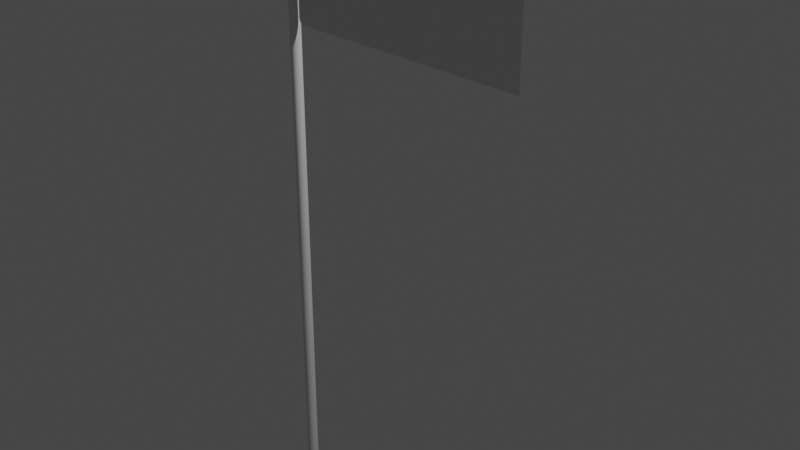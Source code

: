 # Source: 39_.blend  (saved by Blender 3.0.42; exported with 4.5.12 LTS)
import bpy
from mathutils import Matrix  # noqa: F401  (used for matrix-valued properties, if any)

bpy.ops.wm.read_factory_settings(use_empty=True)
scene = bpy.context.scene
scene.name = 'Scene'

# ---- collections
col_collection = bpy.data.collections.new('Collection'); scene.collection.children.link(col_collection)

# ---- world
world_world = bpy.data.worlds.new('World'); scene.world = world_world
world_world.use_nodes = True; world_world.node_tree.nodes.clear()
_N = world_world.node_tree.nodes; _L = world_world.node_tree.links
n0 = _N.new('ShaderNodeOutputWorld'); n0.name = 'World Output'; n0.location = (300, 300)
n1 = _N.new('ShaderNodeBackground'); n1.name = 'Background'; n1.location = (10, 300)
n1.inputs[0].default_value = (0.05088, 0.05088, 0.05088, 1.0)
_L.new(n1.outputs[0], n0.inputs[0])
n0.is_active_output = True
world_world.color = (0.05088, 0.05088, 0.05088)
world_world.use_sun_shadow = False
world_world.sun_shadow_jitter_overblur = 0.0

# ---- cameras
cam_camera = bpy.data.cameras.new('Camera')
cam_camera.clip_end = 100.0
cam_camera.ortho_scale = 7.314

# ---- lights
light_light = bpy.data.lights.new('Light', 'POINT')
light_light.transmission_factor = 0.0
light_light.energy = 1000.0
light_light.shadow_soft_size = 0.1
light_light.shadow_maximum_resolution = 0.006
light_light.use_absolute_resolution = True

# ---- meshes
me_x = bpy.data.meshes.new('平面')
me_x.from_pydata([(-1.0, -1.0, 0.0), (1.0, -1.0, 0.0), (-1.0, 1.0, 0.0), (1.0, 1.0, 0.0), (-1.0, 0.9048, 0.0), (-1.0, 0.8095, 0.0), (-1.0, 0.7143, 0.0), (-1.0, 0.619, 0.0), (-1.0, 0.5238, 0.0), (-1.0, 0.4286, 0.0), (-1.0, 0.3333, 0.0), (-1.0, 0.2381, 0.0), (-1.0, 0.1429, 0.0), (-1.0, 0.04762, 0.0), (-1.0, -0.04762, 0.0), (-1.0, -0.1429, 0.0), (-1.0, -0.2381, 0.0), (-1.0, -0.3333, 0.0), (-1.0, -0.4286, 0.0), (-1.0, -0.5238, 0.0), (-1.0, -0.619, 0.0), (-1.0, -0.7143, 0.0), (-1.0, -0.8095, 0.0), (-1.0, -0.9048, 0.0), (-0.9048, -1.0, 0.0), (-0.8095, -1.0, 0.0), (-0.7143, -1.0, 0.0), (-0.619, -1.0, 0.0), (-0.5238, -1.0, 0.0), (-0.4286, -1.0, 0.0), (-0.3333, -1.0, 0.0), (-0.2381, -1.0, 0.0), (-0.1429, -1.0, 0.0), (-0.04762, -1.0, 0.0), (0.04762, -1.0, 0.0), (0.1429, -1.0, 0.0), (0.2381, -1.0, 0.0), (0.3333, -1.0, 0.0), (0.4286, -1.0, 0.0), (0.5238, -1.0, 0.0), (0.619, -1.0, 0.0), (0.7143, -1.0, 0.0), (0.8095, -1.0, 0.0), (0.9048, -1.0, 0.0), (1.0, -0.9048, 0.0), (1.0, -0.8095, 0.0), (1.0, -0.7143, 0.0), (1.0, -0.619, 0.0), (1.0, -0.5238, 0.0), (1.0, -0.4286, 0.0), (1.0, -0.3333, 0.0), (1.0, -0.2381, 0.0), (1.0, -0.1429, 0.0), (1.0, -0.04762, 0.0), (1.0, 0.04762, 0.0), (1.0, 0.1429, 0.0), (1.0, 0.2381, 0.0), (1.0, 0.3333, 0.0), (1.0, 0.4286, 0.0), (1.0, 0.5238, 0.0), (1.0, 0.619, 0.0), (1.0, 0.7143, 0.0), (1.0, 0.8095, 0.0), (1.0, 0.9048, 0.0), (0.9048, 1.0, 0.0), (0.8095, 1.0, 0.0), (0.7143, 1.0, 0.0), (0.619, 1.0, 0.0), (0.5238, 1.0, 0.0), (0.4286, 1.0, 0.0), (0.3333, 1.0, 0.0), (0.2381, 1.0, 0.0), (0.1429, 1.0, 0.0), (0.04762, 1.0, 0.0), (-0.04762, 1.0, 0.0), (-0.1429, 1.0, 0.0), (-0.2381, 1.0, 0.0), (-0.3333, 1.0, 0.0), (-0.4286, 1.0, 0.0), (-0.5238, 1.0, 0.0), (-0.619, 1.0, 0.0), (-0.7143, 1.0, 0.0), (-0.8095, 1.0, 0.0), (-0.9048, 1.0, 0.0), (-0.9048, -0.9048, 0.0), (-0.9048, -0.8095, 0.0), (-0.9048, -0.7143, 0.0), (-0.9048, -0.619, 0.0), (-0.9048, -0.5238, 0.0), (-0.9048, -0.4286, 0.0), (-0.9048, -0.3333, 0.0), (-0.9048, -0.2381, 0.0), (-0.9048, -0.1429, 0.0), (-0.9048, -0.04762, 0.0), (-0.9048, 0.04762, 0.0), (-0.9048, 0.1429, 0.0), (-0.9048, 0.2381, 0.0), (-0.9048, 0.3333, 0.0), (-0.9048, 0.4286, 0.0), (-0.9048, 0.5238, 0.0), (-0.9048, 0.619, 0.0), (-0.9048, 0.7143, 0.0), (-0.9048, 0.8095, 0.0), (-0.9048, 0.9048, 0.0), (-0.8095, -0.9048, 0.0), (-0.8095, -0.8095, 0.0), (-0.8095, -0.7143, 0.0), (-0.8095, -0.619, 0.0), (-0.8095, -0.5238, 0.0), (-0.8095, -0.4286, 0.0), (-0.8095, -0.3333, 0.0), (-0.8095, -0.2381, 0.0), (-0.8095, -0.1429, 0.0), (-0.8095, -0.04762, 0.0), (-0.8095, 0.04762, 0.0), (-0.8095, 0.1429, 0.0), (-0.8095, 0.2381, 0.0), (-0.8095, 0.3333, 0.0), (-0.8095, 0.4286, 0.0), (-0.8095, 0.5238, 0.0), (-0.8095, 0.619, 0.0), (-0.8095, 0.7143, 0.0), (-0.8095, 0.8095, 0.0), (-0.8095, 0.9048, 0.0), (-0.7143, -0.9048, 0.0), (-0.7143, -0.8095, 0.0), (-0.7143, -0.7143, 0.0), (-0.7143, -0.619, 0.0), (-0.7143, -0.5238, 0.0), (-0.7143, -0.4286, 0.0), (-0.7143, -0.3333, 0.0), (-0.7143, -0.2381, 0.0), (-0.7143, -0.1429, 0.0), (-0.7143, -0.04762, 0.0), (-0.7143, 0.04762, 0.0), (-0.7143, 0.1429, 0.0), (-0.7143, 0.2381, 0.0), (-0.7143, 0.3333, 0.0), (-0.7143, 0.4286, 0.0), (-0.7143, 0.5238, 0.0), (-0.7143, 0.619, 0.0), (-0.7143, 0.7143, 0.0), (-0.7143, 0.8095, 0.0), (-0.7143, 0.9048, 0.0), (-0.619, -0.9048, 0.0), (-0.619, -0.8095, 0.0), (-0.619, -0.7143, 0.0), (-0.619, -0.619, 0.0), (-0.619, -0.5238, 0.0), (-0.619, -0.4286, 0.0), (-0.619, -0.3333, 0.0), (-0.619, -0.2381, 0.0), (-0.619, -0.1429, 0.0), (-0.619, -0.04762, 0.0), (-0.619, 0.04762, 0.0), (-0.619, 0.1429, 0.0), (-0.619, 0.2381, 0.0), (-0.619, 0.3333, 0.0), (-0.619, 0.4286, 0.0), (-0.619, 0.5238, 0.0), (-0.619, 0.619, 0.0), (-0.619, 0.7143, 0.0), (-0.619, 0.8095, 0.0), (-0.619, 0.9048, 0.0), (-0.5238, -0.9048, 0.0), (-0.5238, -0.8095, 0.0), (-0.5238, -0.7143, 0.0), (-0.5238, -0.619, 0.0), (-0.5238, -0.5238, 0.0), (-0.5238, -0.4286, 0.0), (-0.5238, -0.3333, 0.0), (-0.5238, -0.2381, 0.0), (-0.5238, -0.1429, 0.0), (-0.5238, -0.04762, 0.0), (-0.5238, 0.04762, 0.0), (-0.5238, 0.1429, 0.0), (-0.5238, 0.2381, 0.0), (-0.5238, 0.3333, 0.0), (-0.5238, 0.4286, 0.0), (-0.5238, 0.5238, 0.0), (-0.5238, 0.619, 0.0), (-0.5238, 0.7143, 0.0), (-0.5238, 0.8095, 0.0), (-0.5238, 0.9048, 0.0), (-0.4286, -0.9048, 0.0), (-0.4286, -0.8095, 0.0), (-0.4286, -0.7143, 0.0), (-0.4286, -0.619, 0.0), (-0.4286, -0.5238, 0.0), (-0.4286, -0.4286, 0.0), (-0.4286, -0.3333, 0.0), (-0.4286, -0.2381, 0.0), (-0.4286, -0.1429, 0.0), (-0.4286, -0.04762, 0.0), (-0.4286, 0.04762, 0.0), (-0.4286, 0.1429, 0.0), (-0.4286, 0.2381, 0.0), (-0.4286, 0.3333, 0.0), (-0.4286, 0.4286, 0.0), (-0.4286, 0.5238, 0.0), (-0.4286, 0.619, 0.0), (-0.4286, 0.7143, 0.0), (-0.4286, 0.8095, 0.0), (-0.4286, 0.9048, 0.0), (-0.3333, -0.9048, 0.0), (-0.3333, -0.8095, 0.0), (-0.3333, -0.7143, 0.0), (-0.3333, -0.619, 0.0), (-0.3333, -0.5238, 0.0), (-0.3333, -0.4286, 0.0), (-0.3333, -0.3333, 0.0), (-0.3333, -0.2381, 0.0), (-0.3333, -0.1429, 0.0), (-0.3333, -0.04762, 0.0), (-0.3333, 0.04762, 0.0), (-0.3333, 0.1429, 0.0), (-0.3333, 0.2381, 0.0), (-0.3333, 0.3333, 0.0), (-0.3333, 0.4286, 0.0), (-0.3333, 0.5238, 0.0), (-0.3333, 0.619, 0.0), (-0.3333, 0.7143, 0.0), (-0.3333, 0.8095, 0.0), (-0.3333, 0.9048, 0.0), (-0.2381, -0.9048, 0.0), (-0.2381, -0.8095, 0.0), (-0.2381, -0.7143, 0.0), (-0.2381, -0.619, 0.0), (-0.2381, -0.5238, 0.0), (-0.2381, -0.4286, 0.0), (-0.2381, -0.3333, 0.0), (-0.2381, -0.2381, 0.0), (-0.2381, -0.1429, 0.0), (-0.2381, -0.04762, 0.0), (-0.2381, 0.04762, 0.0), (-0.2381, 0.1429, 0.0), (-0.2381, 0.2381, 0.0), (-0.2381, 0.3333, 0.0), (-0.2381, 0.4286, 0.0), (-0.2381, 0.5238, 0.0), (-0.2381, 0.619, 0.0), (-0.2381, 0.7143, 0.0), (-0.2381, 0.8095, 0.0), (-0.2381, 0.9048, 0.0), (-0.1429, -0.9048, 0.0), (-0.1429, -0.8095, 0.0), (-0.1429, -0.7143, 0.0), (-0.1429, -0.619, 0.0), (-0.1429, -0.5238, 0.0), (-0.1429, -0.4286, 0.0), (-0.1429, -0.3333, 0.0), (-0.1429, -0.2381, 0.0), (-0.1429, -0.1429, 0.0), (-0.1429, -0.04762, 0.0), (-0.1429, 0.04762, 0.0), (-0.1429, 0.1429, 0.0), (-0.1429, 0.2381, 0.0), (-0.1429, 0.3333, 0.0), (-0.1429, 0.4286, 0.0), (-0.1429, 0.5238, 0.0), (-0.1429, 0.619, 0.0), (-0.1429, 0.7143, 0.0), (-0.1429, 0.8095, 0.0), (-0.1429, 0.9048, 0.0), (-0.04762, -0.9048, 0.0), (-0.04762, -0.8095, 0.0), (-0.04762, -0.7143, 0.0), (-0.04762, -0.619, 0.0), (-0.04762, -0.5238, 0.0), (-0.04762, -0.4286, 0.0), (-0.04762, -0.3333, 0.0), (-0.04762, -0.2381, 0.0), (-0.04762, -0.1429, 0.0), (-0.04762, -0.04762, 0.0), (-0.04762, 0.04762, 0.0), (-0.04762, 0.1429, 0.0), (-0.04762, 0.2381, 0.0), (-0.04762, 0.3333, 0.0), (-0.04762, 0.4286, 0.0), (-0.04762, 0.5238, 0.0), (-0.04762, 0.619, 0.0), (-0.04762, 0.7143, 0.0), (-0.04762, 0.8095, 0.0), (-0.04762, 0.9048, 0.0), (0.04762, -0.9048, 0.0), (0.04762, -0.8095, 0.0), (0.04762, -0.7143, 0.0), (0.04762, -0.619, 0.0), (0.04762, -0.5238, 0.0), (0.04762, -0.4286, 0.0), (0.04762, -0.3333, 0.0), (0.04762, -0.2381, 0.0), (0.04762, -0.1429, 0.0), (0.04762, -0.04762, 0.0), (0.04762, 0.04762, 0.0), (0.04762, 0.1429, 0.0), (0.04762, 0.2381, 0.0), (0.04762, 0.3333, 0.0), (0.04762, 0.4286, 0.0), (0.04762, 0.5238, 0.0), (0.04762, 0.619, 0.0), (0.04762, 0.7143, 0.0), (0.04762, 0.8095, 0.0), (0.04762, 0.9048, 0.0), (0.1429, -0.9048, 0.0), (0.1429, -0.8095, 0.0), (0.1429, -0.7143, 0.0), (0.1429, -0.619, 0.0), (0.1429, -0.5238, 0.0), (0.1429, -0.4286, 0.0), (0.1429, -0.3333, 0.0), (0.1429, -0.2381, 0.0), (0.1429, -0.1429, 0.0), (0.1429, -0.04762, 0.0), (0.1429, 0.04762, 0.0), (0.1429, 0.1429, 0.0), (0.1429, 0.2381, 0.0), (0.1429, 0.3333, 0.0), (0.1429, 0.4286, 0.0), (0.1429, 0.5238, 0.0), (0.1429, 0.619, 0.0), (0.1429, 0.7143, 0.0), (0.1429, 0.8095, 0.0), (0.1429, 0.9048, 0.0), (0.2381, -0.9048, 0.0), (0.2381, -0.8095, 0.0), (0.2381, -0.7143, 0.0), (0.2381, -0.619, 0.0), (0.2381, -0.5238, 0.0), (0.2381, -0.4286, 0.0), (0.2381, -0.3333, 0.0), (0.2381, -0.2381, 0.0), (0.2381, -0.1429, 0.0), (0.2381, -0.04762, 0.0), (0.2381, 0.04762, 0.0), (0.2381, 0.1429, 0.0), (0.2381, 0.2381, 0.0), (0.2381, 0.3333, 0.0), (0.2381, 0.4286, 0.0), (0.2381, 0.5238, 0.0), (0.2381, 0.619, 0.0), (0.2381, 0.7143, 0.0), (0.2381, 0.8095, 0.0), (0.2381, 0.9048, 0.0), (0.3333, -0.9048, 0.0), (0.3333, -0.8095, 0.0), (0.3333, -0.7143, 0.0), (0.3333, -0.619, 0.0), (0.3333, -0.5238, 0.0), (0.3333, -0.4286, 0.0), (0.3333, -0.3333, 0.0), (0.3333, -0.2381, 0.0), (0.3333, -0.1429, 0.0), (0.3333, -0.04762, 0.0), (0.3333, 0.04762, 0.0), (0.3333, 0.1429, 0.0), (0.3333, 0.2381, 0.0), (0.3333, 0.3333, 0.0), (0.3333, 0.4286, 0.0), (0.3333, 0.5238, 0.0), (0.3333, 0.619, 0.0), (0.3333, 0.7143, 0.0), (0.3333, 0.8095, 0.0), (0.3333, 0.9048, 0.0), (0.4286, -0.9048, 0.0), (0.4286, -0.8095, 0.0), (0.4286, -0.7143, 0.0), (0.4286, -0.619, 0.0), (0.4286, -0.5238, 0.0), (0.4286, -0.4286, 0.0), (0.4286, -0.3333, 0.0), (0.4286, -0.2381, 0.0), (0.4286, -0.1429, 0.0), (0.4286, -0.04762, 0.0), (0.4286, 0.04762, 0.0), (0.4286, 0.1429, 0.0), (0.4286, 0.2381, 0.0), (0.4286, 0.3333, 0.0), (0.4286, 0.4286, 0.0), (0.4286, 0.5238, 0.0), (0.4286, 0.619, 0.0), (0.4286, 0.7143, 0.0), (0.4286, 0.8095, 0.0), (0.4286, 0.9048, 0.0), (0.5238, -0.9048, 0.0), (0.5238, -0.8095, 0.0), (0.5238, -0.7143, 0.0), (0.5238, -0.619, 0.0), (0.5238, -0.5238, 0.0), (0.5238, -0.4286, 0.0), (0.5238, -0.3333, 0.0), (0.5238, -0.2381, 0.0), (0.5238, -0.1429, 0.0), (0.5238, -0.04762, 0.0), (0.5238, 0.04762, 0.0), (0.5238, 0.1429, 0.0), (0.5238, 0.2381, 0.0), (0.5238, 0.3333, 0.0), (0.5238, 0.4286, 0.0), (0.5238, 0.5238, 0.0), (0.5238, 0.619, 0.0), (0.5238, 0.7143, 0.0), (0.5238, 0.8095, 0.0), (0.5238, 0.9048, 0.0), (0.619, -0.9048, 0.0), (0.619, -0.8095, 0.0), (0.619, -0.7143, 0.0), (0.619, -0.619, 0.0), (0.619, -0.5238, 0.0), (0.619, -0.4286, 0.0), (0.619, -0.3333, 0.0), (0.619, -0.2381, 0.0), (0.619, -0.1429, 0.0), (0.619, -0.04762, 0.0), (0.619, 0.04762, 0.0), (0.619, 0.1429, 0.0), (0.619, 0.2381, 0.0), (0.619, 0.3333, 0.0), (0.619, 0.4286, 0.0), (0.619, 0.5238, 0.0), (0.619, 0.619, 0.0), (0.619, 0.7143, 0.0), (0.619, 0.8095, 0.0), (0.619, 0.9048, 0.0), (0.7143, -0.9048, 0.0), (0.7143, -0.8095, 0.0), (0.7143, -0.7143, 0.0), (0.7143, -0.619, 0.0), (0.7143, -0.5238, 0.0), (0.7143, -0.4286, 0.0), (0.7143, -0.3333, 0.0), (0.7143, -0.2381, 0.0), (0.7143, -0.1429, 0.0), (0.7143, -0.04762, 0.0), (0.7143, 0.04762, 0.0), (0.7143, 0.1429, 0.0), (0.7143, 0.2381, 0.0), (0.7143, 0.3333, 0.0), (0.7143, 0.4286, 0.0), (0.7143, 0.5238, 0.0), (0.7143, 0.619, 0.0), (0.7143, 0.7143, 0.0), (0.7143, 0.8095, 0.0), (0.7143, 0.9048, 0.0), (0.8095, -0.9048, 0.0), (0.8095, -0.8095, 0.0), (0.8095, -0.7143, 0.0), (0.8095, -0.619, 0.0), (0.8095, -0.5238, 0.0), (0.8095, -0.4286, 0.0), (0.8095, -0.3333, 0.0), (0.8095, -0.2381, 0.0), (0.8095, -0.1429, 0.0), (0.8095, -0.04762, 0.0), (0.8095, 0.04762, 0.0), (0.8095, 0.1429, 0.0), (0.8095, 0.2381, 0.0), (0.8095, 0.3333, 0.0), (0.8095, 0.4286, 0.0), (0.8095, 0.5238, 0.0), (0.8095, 0.619, 0.0), (0.8095, 0.7143, 0.0), (0.8095, 0.8095, 0.0), (0.8095, 0.9048, 0.0), (0.9048, -0.9048, 0.0), (0.9048, -0.8095, 0.0), (0.9048, -0.7143, 0.0), (0.9048, -0.619, 0.0), (0.9048, -0.5238, 0.0), (0.9048, -0.4286, 0.0), (0.9048, -0.3333, 0.0), (0.9048, -0.2381, 0.0), (0.9048, -0.1429, 0.0), (0.9048, -0.04762, 0.0), (0.9048, 0.04762, 0.0), (0.9048, 0.1429, 0.0), (0.9048, 0.2381, 0.0), (0.9048, 0.3333, 0.0), (0.9048, 0.4286, 0.0), (0.9048, 0.5238, 0.0), (0.9048, 0.619, 0.0), (0.9048, 0.7143, 0.0), (0.9048, 0.8095, 0.0), (0.9048, 0.9048, 0.0)], [], [(483, 63, 3, 64), (4, 103, 83, 2), (103, 123, 82, 83), (123, 143, 81, 82), (143, 163, 80, 81), (163, 183, 79, 80), (183, 203, 78, 79), (203, 223, 77, 78), (223, 243, 76, 77), (243, 263, 75, 76), (263, 283, 74, 75), (283, 303, 73, 74), (303, 323, 72, 73), (323, 343, 71, 72), (343, 363, 70, 71), (363, 383, 69, 70), (383, 403, 68, 69), (403, 423, 67, 68), (423, 443, 66, 67), (443, 463, 65, 66), (463, 483, 64, 65), (0, 24, 84, 23), (23, 84, 85, 22), (22, 85, 86, 21), (21, 86, 87, 20), (20, 87, 88, 19), (19, 88, 89, 18), (18, 89, 90, 17), (17, 90, 91, 16), (16, 91, 92, 15), (15, 92, 93, 14), (14, 93, 94, 13), (13, 94, 95, 12), (12, 95, 96, 11), (11, 96, 97, 10), (10, 97, 98, 9), (9, 98, 99, 8), (8, 99, 100, 7), (7, 100, 101, 6), (6, 101, 102, 5), (5, 102, 103, 4), (24, 25, 104, 84), (84, 104, 105, 85), (85, 105, 106, 86), (86, 106, 107, 87), (87, 107, 108, 88), (88, 108, 109, 89), (89, 109, 110, 90), (90, 110, 111, 91), (91, 111, 112, 92), (92, 112, 113, 93), (93, 113, 114, 94), (94, 114, 115, 95), (95, 115, 116, 96), (96, 116, 117, 97), (97, 117, 118, 98), (98, 118, 119, 99), (99, 119, 120, 100), (100, 120, 121, 101), (101, 121, 122, 102), (102, 122, 123, 103), (25, 26, 124, 104), (104, 124, 125, 105), (105, 125, 126, 106), (106, 126, 127, 107), (107, 127, 128, 108), (108, 128, 129, 109), (109, 129, 130, 110), (110, 130, 131, 111), (111, 131, 132, 112), (112, 132, 133, 113), (113, 133, 134, 114), (114, 134, 135, 115), (115, 135, 136, 116), (116, 136, 137, 117), (117, 137, 138, 118), (118, 138, 139, 119), (119, 139, 140, 120), (120, 140, 141, 121), (121, 141, 142, 122), (122, 142, 143, 123), (26, 27, 144, 124), (124, 144, 145, 125), (125, 145, 146, 126), (126, 146, 147, 127), (127, 147, 148, 128), (128, 148, 149, 129), (129, 149, 150, 130), (130, 150, 151, 131), (131, 151, 152, 132), (132, 152, 153, 133), (133, 153, 154, 134), (134, 154, 155, 135), (135, 155, 156, 136), (136, 156, 157, 137), (137, 157, 158, 138), (138, 158, 159, 139), (139, 159, 160, 140), (140, 160, 161, 141), (141, 161, 162, 142), (142, 162, 163, 143), (27, 28, 164, 144), (144, 164, 165, 145), (145, 165, 166, 146), (146, 166, 167, 147), (147, 167, 168, 148), (148, 168, 169, 149), (149, 169, 170, 150), (150, 170, 171, 151), (151, 171, 172, 152), (152, 172, 173, 153), (153, 173, 174, 154), (154, 174, 175, 155), (155, 175, 176, 156), (156, 176, 177, 157), (157, 177, 178, 158), (158, 178, 179, 159), (159, 179, 180, 160), (160, 180, 181, 161), (161, 181, 182, 162), (162, 182, 183, 163), (28, 29, 184, 164), (164, 184, 185, 165), (165, 185, 186, 166), (166, 186, 187, 167), (167, 187, 188, 168), (168, 188, 189, 169), (169, 189, 190, 170), (170, 190, 191, 171), (171, 191, 192, 172), (172, 192, 193, 173), (173, 193, 194, 174), (174, 194, 195, 175), (175, 195, 196, 176), (176, 196, 197, 177), (177, 197, 198, 178), (178, 198, 199, 179), (179, 199, 200, 180), (180, 200, 201, 181), (181, 201, 202, 182), (182, 202, 203, 183), (29, 30, 204, 184), (184, 204, 205, 185), (185, 205, 206, 186), (186, 206, 207, 187), (187, 207, 208, 188), (188, 208, 209, 189), (189, 209, 210, 190), (190, 210, 211, 191), (191, 211, 212, 192), (192, 212, 213, 193), (193, 213, 214, 194), (194, 214, 215, 195), (195, 215, 216, 196), (196, 216, 217, 197), (197, 217, 218, 198), (198, 218, 219, 199), (199, 219, 220, 200), (200, 220, 221, 201), (201, 221, 222, 202), (202, 222, 223, 203), (30, 31, 224, 204), (204, 224, 225, 205), (205, 225, 226, 206), (206, 226, 227, 207), (207, 227, 228, 208), (208, 228, 229, 209), (209, 229, 230, 210), (210, 230, 231, 211), (211, 231, 232, 212), (212, 232, 233, 213), (213, 233, 234, 214), (214, 234, 235, 215), (215, 235, 236, 216), (216, 236, 237, 217), (217, 237, 238, 218), (218, 238, 239, 219), (219, 239, 240, 220), (220, 240, 241, 221), (221, 241, 242, 222), (222, 242, 243, 223), (31, 32, 244, 224), (224, 244, 245, 225), (225, 245, 246, 226), (226, 246, 247, 227), (227, 247, 248, 228), (228, 248, 249, 229), (229, 249, 250, 230), (230, 250, 251, 231), (231, 251, 252, 232), (232, 252, 253, 233), (233, 253, 254, 234), (234, 254, 255, 235), (235, 255, 256, 236), (236, 256, 257, 237), (237, 257, 258, 238), (238, 258, 259, 239), (239, 259, 260, 240), (240, 260, 261, 241), (241, 261, 262, 242), (242, 262, 263, 243), (32, 33, 264, 244), (244, 264, 265, 245), (245, 265, 266, 246), (246, 266, 267, 247), (247, 267, 268, 248), (248, 268, 269, 249), (249, 269, 270, 250), (250, 270, 271, 251), (251, 271, 272, 252), (252, 272, 273, 253), (253, 273, 274, 254), (254, 274, 275, 255), (255, 275, 276, 256), (256, 276, 277, 257), (257, 277, 278, 258), (258, 278, 279, 259), (259, 279, 280, 260), (260, 280, 281, 261), (261, 281, 282, 262), (262, 282, 283, 263), (33, 34, 284, 264), (264, 284, 285, 265), (265, 285, 286, 266), (266, 286, 287, 267), (267, 287, 288, 268), (268, 288, 289, 269), (269, 289, 290, 270), (270, 290, 291, 271), (271, 291, 292, 272), (272, 292, 293, 273), (273, 293, 294, 274), (274, 294, 295, 275), (275, 295, 296, 276), (276, 296, 297, 277), (277, 297, 298, 278), (278, 298, 299, 279), (279, 299, 300, 280), (280, 300, 301, 281), (281, 301, 302, 282), (282, 302, 303, 283), (34, 35, 304, 284), (284, 304, 305, 285), (285, 305, 306, 286), (286, 306, 307, 287), (287, 307, 308, 288), (288, 308, 309, 289), (289, 309, 310, 290), (290, 310, 311, 291), (291, 311, 312, 292), (292, 312, 313, 293), (293, 313, 314, 294), (294, 314, 315, 295), (295, 315, 316, 296), (296, 316, 317, 297), (297, 317, 318, 298), (298, 318, 319, 299), (299, 319, 320, 300), (300, 320, 321, 301), (301, 321, 322, 302), (302, 322, 323, 303), (35, 36, 324, 304), (304, 324, 325, 305), (305, 325, 326, 306), (306, 326, 327, 307), (307, 327, 328, 308), (308, 328, 329, 309), (309, 329, 330, 310), (310, 330, 331, 311), (311, 331, 332, 312), (312, 332, 333, 313), (313, 333, 334, 314), (314, 334, 335, 315), (315, 335, 336, 316), (316, 336, 337, 317), (317, 337, 338, 318), (318, 338, 339, 319), (319, 339, 340, 320), (320, 340, 341, 321), (321, 341, 342, 322), (322, 342, 343, 323), (36, 37, 344, 324), (324, 344, 345, 325), (325, 345, 346, 326), (326, 346, 347, 327), (327, 347, 348, 328), (328, 348, 349, 329), (329, 349, 350, 330), (330, 350, 351, 331), (331, 351, 352, 332), (332, 352, 353, 333), (333, 353, 354, 334), (334, 354, 355, 335), (335, 355, 356, 336), (336, 356, 357, 337), (337, 357, 358, 338), (338, 358, 359, 339), (339, 359, 360, 340), (340, 360, 361, 341), (341, 361, 362, 342), (342, 362, 363, 343), (37, 38, 364, 344), (344, 364, 365, 345), (345, 365, 366, 346), (346, 366, 367, 347), (347, 367, 368, 348), (348, 368, 369, 349), (349, 369, 370, 350), (350, 370, 371, 351), (351, 371, 372, 352), (352, 372, 373, 353), (353, 373, 374, 354), (354, 374, 375, 355), (355, 375, 376, 356), (356, 376, 377, 357), (357, 377, 378, 358), (358, 378, 379, 359), (359, 379, 380, 360), (360, 380, 381, 361), (361, 381, 382, 362), (362, 382, 383, 363), (38, 39, 384, 364), (364, 384, 385, 365), (365, 385, 386, 366), (366, 386, 387, 367), (367, 387, 388, 368), (368, 388, 389, 369), (369, 389, 390, 370), (370, 390, 391, 371), (371, 391, 392, 372), (372, 392, 393, 373), (373, 393, 394, 374), (374, 394, 395, 375), (375, 395, 396, 376), (376, 396, 397, 377), (377, 397, 398, 378), (378, 398, 399, 379), (379, 399, 400, 380), (380, 400, 401, 381), (381, 401, 402, 382), (382, 402, 403, 383), (39, 40, 404, 384), (384, 404, 405, 385), (385, 405, 406, 386), (386, 406, 407, 387), (387, 407, 408, 388), (388, 408, 409, 389), (389, 409, 410, 390), (390, 410, 411, 391), (391, 411, 412, 392), (392, 412, 413, 393), (393, 413, 414, 394), (394, 414, 415, 395), (395, 415, 416, 396), (396, 416, 417, 397), (397, 417, 418, 398), (398, 418, 419, 399), (399, 419, 420, 400), (400, 420, 421, 401), (401, 421, 422, 402), (402, 422, 423, 403), (40, 41, 424, 404), (404, 424, 425, 405), (405, 425, 426, 406), (406, 426, 427, 407), (407, 427, 428, 408), (408, 428, 429, 409), (409, 429, 430, 410), (410, 430, 431, 411), (411, 431, 432, 412), (412, 432, 433, 413), (413, 433, 434, 414), (414, 434, 435, 415), (415, 435, 436, 416), (416, 436, 437, 417), (417, 437, 438, 418), (418, 438, 439, 419), (419, 439, 440, 420), (420, 440, 441, 421), (421, 441, 442, 422), (422, 442, 443, 423), (41, 42, 444, 424), (424, 444, 445, 425), (425, 445, 446, 426), (426, 446, 447, 427), (427, 447, 448, 428), (428, 448, 449, 429), (429, 449, 450, 430), (430, 450, 451, 431), (431, 451, 452, 432), (432, 452, 453, 433), (433, 453, 454, 434), (434, 454, 455, 435), (435, 455, 456, 436), (436, 456, 457, 437), (437, 457, 458, 438), (438, 458, 459, 439), (439, 459, 460, 440), (440, 460, 461, 441), (441, 461, 462, 442), (442, 462, 463, 443), (42, 43, 464, 444), (444, 464, 465, 445), (445, 465, 466, 446), (446, 466, 467, 447), (447, 467, 468, 448), (448, 468, 469, 449), (449, 469, 470, 450), (450, 470, 471, 451), (451, 471, 472, 452), (452, 472, 473, 453), (453, 473, 474, 454), (454, 474, 475, 455), (455, 475, 476, 456), (456, 476, 477, 457), (457, 477, 478, 458), (458, 478, 479, 459), (459, 479, 480, 460), (460, 480, 481, 461), (461, 481, 482, 462), (462, 482, 483, 463), (43, 1, 44, 464), (464, 44, 45, 465), (465, 45, 46, 466), (466, 46, 47, 467), (467, 47, 48, 468), (468, 48, 49, 469), (469, 49, 50, 470), (470, 50, 51, 471), (471, 51, 52, 472), (472, 52, 53, 473), (473, 53, 54, 474), (474, 54, 55, 475), (475, 55, 56, 476), (476, 56, 57, 477), (477, 57, 58, 478), (478, 58, 59, 479), (479, 59, 60, 480), (480, 60, 61, 481), (481, 61, 62, 482), (482, 62, 63, 483)])
me_x.polygons.foreach_set('use_smooth', [True] * 441)
_k = {(1, 43): 1.0, (3, 63): 1.0, (2, 83): 1.0, (0, 24): 1.0, (24, 25): 1.0, (25, 26): 1.0, (26, 27): 1.0, (27, 28): 1.0, (28, 29): 1.0, (29, 30): 1.0, (30, 31): 1.0, (31, 32): 1.0, (32, 33): 1.0, (33, 34): 1.0, (34, 35): 1.0, (35, 36): 1.0, (36, 37): 1.0, (37, 38): 1.0, (38, 39): 1.0, (39, 40): 1.0, (40, 41): 1.0, (41, 42): 1.0, (42, 43): 1.0, (1, 44): 1.0, (44, 45): 1.0, (45, 46): 1.0, (46, 47): 1.0, (47, 48): 1.0, (48, 49): 1.0, (49, 50): 1.0, (50, 51): 1.0, (51, 52): 1.0, (52, 53): 1.0, (53, 54): 1.0, (54, 55): 1.0, (55, 56): 1.0, (56, 57): 1.0, (57, 58): 1.0, (58, 59): 1.0, (59, 60): 1.0, (60, 61): 1.0, (61, 62): 1.0, (62, 63): 1.0, (3, 64): 1.0, (64, 65): 1.0, (65, 66): 1.0, (66, 67): 1.0, (67, 68): 1.0, (68, 69): 1.0, (69, 70): 1.0, (70, 71): 1.0, (71, 72): 1.0, (72, 73): 1.0, (73, 74): 1.0, (74, 75): 1.0, (75, 76): 1.0, (76, 77): 1.0, (77, 78): 1.0, (78, 79): 1.0, (79, 80): 1.0, (80, 81): 1.0, (81, 82): 1.0, (82, 83): 1.0}
me_x.attributes.new('crease_edge', 'FLOAT', 'EDGE').data.foreach_set('value', [_k.get((min(e.vertices), max(e.vertices)), 0.0) for e in me_x.edges])
_uv = me_x.uv_layers.new(name='UV 贴图')
_uv.uv.foreach_set('vector', [0.9524, 0.9524, 1.0, 0.9524, 1.0, 1.0, 0.9524, 1.0, 0.0, 0.9524, 0.04762, 0.9524, 0.04762, 1.0, 0.0, 1.0, 0.04762, 0.9524, 0.09524, 0.9524, 0.09524, 1.0, 0.04762, 1.0, 0.09524, 0.9524, 0.1429, 0.9524, 0.1429, 1.0, 0.09524, 1.0, 0.1429, 0.9524, 0.1905, 0.9524, 0.1905, 1.0, 0.1429, 1.0, 0.1905, 0.9524, 0.2381, 0.9524, 0.2381, 1.0, 0.1905, 1.0, 0.2381, 0.9524, 0.2857, 0.9524, 0.2857, 1.0, 0.2381, 1.0, 0.2857, 0.9524, 0.3333, 0.9524, 0.3333, 1.0, 0.2857, 1.0, 0.3333, 0.9524, 0.381, 0.9524, 0.381, 1.0, 0.3333, 1.0, 0.381, 0.9524, 0.4286, 0.9524, 0.4286, 1.0, 0.381, 1.0, 0.4286, 0.9524, 0.4762, 0.9524, 0.4762, 1.0, 0.4286, 1.0, 0.4762, 0.9524, 0.5238, 0.9524, 0.5238, 1.0, 0.4762, 1.0, 0.5238, 0.9524, 0.5714, 0.9524, 0.5714, 1.0, 0.5238, 1.0, 0.5714, 0.9524, 0.619, 0.9524, 0.619, 1.0, 0.5714, 1.0, 0.619, 0.9524, 0.6667, 0.9524, 0.6667, 1.0, 0.619, 1.0, 0.6667, 0.9524, 0.7143, 0.9524, 0.7143, 1.0, 0.6667, 1.0, 0.7143, 0.9524, 0.7619, 0.9524, 0.7619, 1.0, 0.7143, 1.0, 0.7619, 0.9524, 0.8095, 0.9524, 0.8095, 1.0, 0.7619, 1.0, 0.8095, 0.9524, 0.8571, 0.9524, 0.8571, 1.0, 0.8095, 1.0, 0.8571, 0.9524, 0.9048, 0.9524, 0.9048, 1.0, 0.8571, 1.0, 0.9048, 0.9524, 0.9524, 0.9524, 0.9524, 1.0, 0.9048, 1.0, 0.0, 0.0, 0.04762, 0.0, 0.04762, 0.04762, 0.0, 0.04762, 0.0, 0.04762, 0.04762, 0.04762, 0.04762, 0.09524, 0.0, 0.09524, 0.0, 0.09524, 0.04762, 0.09524, 0.04762, 0.1429, 0.0, 0.1429, 0.0, 0.1429, 0.04762, 0.1429, 0.04762, 0.1905, 0.0, 0.1905, 0.0, 0.1905, 0.04762, 0.1905, 0.04762, 0.2381, 0.0, 0.2381, 0.0, 0.2381, 0.04762, 0.2381, 0.04762, 0.2857, 0.0, 0.2857, 0.0, 0.2857, 0.04762, 0.2857, 0.04762, 0.3333, 0.0, 0.3333, 0.0, 0.3333, 0.04762, 0.3333, 0.04762, 0.381, 0.0, 0.381, 0.0, 0.381, 0.04762, 0.381, 0.04762, 0.4286, 0.0, 0.4286, 0.0, 0.4286, 0.04762, 0.4286, 0.04762, 0.4762, 0.0, 0.4762, 0.0, 0.4762, 0.04762, 0.4762, 0.04762, 0.5238, 0.0, 0.5238, 0.0, 0.5238, 0.04762, 0.5238, 0.04762, 0.5714, 0.0, 0.5714, 0.0, 0.5714, 0.04762, 0.5714, 0.04762, 0.619, 0.0, 0.619, 0.0, 0.619, 0.04762, 0.619, 0.04762, 0.6667, 0.0, 0.6667, 0.0, 0.6667, 0.04762, 0.6667, 0.04762, 0.7143, 0.0, 0.7143, 0.0, 0.7143, 0.04762, 0.7143, 0.04762, 0.7619, 0.0, 0.7619, 0.0, 0.7619, 0.04762, 0.7619, 0.04762, 0.8095, 0.0, 0.8095, 0.0, 0.8095, 0.04762, 0.8095, 0.04762, 0.8571, 0.0, 0.8571, 0.0, 0.8571, 0.04762, 0.8571, 0.04762, 0.9048, 0.0, 0.9048, 0.0, 0.9048, 0.04762, 0.9048, 0.04762, 0.9524, 0.0, 0.9524, 0.04762, 0.0, 0.09524, 0.0, 0.09524, 0.04762, 0.04762, 0.04762, 0.04762, 0.04762, 0.09524, 0.04762, 0.09524, 0.09524, 0.04762, 0.09524, 0.04762, 0.09524, 0.09524, 0.09524, 0.09524, 0.1429, 0.04762, 0.1429, 0.04762, 0.1429, 0.09524, 0.1429, 0.09524, 0.1905, 0.04762, 0.1905, 0.04762, 0.1905, 0.09524, 0.1905, 0.09524, 0.2381, 0.04762, 0.2381, 0.04762, 0.2381, 0.09524, 0.2381, 0.09524, 0.2857, 0.04762, 0.2857, 0.04762, 0.2857, 0.09524, 0.2857, 0.09524, 0.3333, 0.04762, 0.3333, 0.04762, 0.3333, 0.09524, 0.3333, 0.09524, 0.381, 0.04762, 0.381, 0.04762, 0.381, 0.09524, 0.381, 0.09524, 0.4286, 0.04762, 0.4286, 0.04762, 0.4286, 0.09524, 0.4286, 0.09524, 0.4762, 0.04762, 0.4762, 0.04762, 0.4762, 0.09524, 0.4762, 0.09524, 0.5238, 0.04762, 0.5238, 0.04762, 0.5238, 0.09524, 0.5238, 0.09524, 0.5714, 0.04762, 0.5714, 0.04762, 0.5714, 0.09524, 0.5714, 0.09524, 0.619, 0.04762, 0.619, 0.04762, 0.619, 0.09524, 0.619, 0.09524, 0.6667, 0.04762, 0.6667, 0.04762, 0.6667, 0.09524, 0.6667, 0.09524, 0.7143, 0.04762, 0.7143, 0.04762, 0.7143, 0.09524, 0.7143, 0.09524, 0.7619, 0.04762, 0.7619, 0.04762, 0.7619, 0.09524, 0.7619, 0.09524, 0.8095, 0.04762, 0.8095, 0.04762, 0.8095, 0.09524, 0.8095, 0.09524, 0.8571, 0.04762, 0.8571, 0.04762, 0.8571, 0.09524, 0.8571, 0.09524, 0.9048, 0.04762, 0.9048, 0.04762, 0.9048, 0.09524, 0.9048, 0.09524, 0.9524, 0.04762, 0.9524, 0.09524, 0.0, 0.1429, 0.0, 0.1429, 0.04762, 0.09524, 0.04762, 0.09524, 0.04762, 0.1429, 0.04762, 0.1429, 0.09524, 0.09524, 0.09524, 0.09524, 0.09524, 0.1429, 0.09524, 0.1429, 0.1429, 0.09524, 0.1429, 0.09524, 0.1429, 0.1429, 0.1429, 0.1429, 0.1905, 0.09524, 0.1905, 0.09524, 0.1905, 0.1429, 0.1905, 0.1429, 0.2381, 0.09524, 0.2381, 0.09524, 0.2381, 0.1429, 0.2381, 0.1429, 0.2857, 0.09524, 0.2857, 0.09524, 0.2857, 0.1429, 0.2857, 0.1429, 0.3333, 0.09524, 0.3333, 0.09524, 0.3333, 0.1429, 0.3333, 0.1429, 0.381, 0.09524, 0.381, 0.09524, 0.381, 0.1429, 0.381, 0.1429, 0.4286, 0.09524, 0.4286, 0.09524, 0.4286, 0.1429, 0.4286, 0.1429, 0.4762, 0.09524, 0.4762, 0.09524, 0.4762, 0.1429, 0.4762, 0.1429, 0.5238, 0.09524, 0.5238, 0.09524, 0.5238, 0.1429, 0.5238, 0.1429, 0.5714, 0.09524, 0.5714, 0.09524, 0.5714, 0.1429, 0.5714, 0.1429, 0.619, 0.09524, 0.619, 0.09524, 0.619, 0.1429, 0.619, 0.1429, 0.6667, 0.09524, 0.6667, 0.09524, 0.6667, 0.1429, 0.6667, 0.1429, 0.7143, 0.09524, 0.7143, 0.09524, 0.7143, 0.1429, 0.7143, 0.1429, 0.7619, 0.09524, 0.7619, 0.09524, 0.7619, 0.1429, 0.7619, 0.1429, 0.8095, 0.09524, 0.8095, 0.09524, 0.8095, 0.1429, 0.8095, 0.1429, 0.8571, 0.09524, 0.8571, 0.09524, 0.8571, 0.1429, 0.8571, 0.1429, 0.9048, 0.09524, 0.9048, 0.09524, 0.9048, 0.1429, 0.9048, 0.1429, 0.9524, 0.09524, 0.9524, 0.1429, 0.0, 0.1905, 0.0, 0.1905, 0.04762, 0.1429, 0.04762, 0.1429, 0.04762, 0.1905, 0.04762, 0.1905, 0.09524, 0.1429, 0.09524, 0.1429, 0.09524, 0.1905, 0.09524, 0.1905, 0.1429, 0.1429, 0.1429, 0.1429, 0.1429, 0.1905, 0.1429, 0.1905, 0.1905, 0.1429, 0.1905, 0.1429, 0.1905, 0.1905, 0.1905, 0.1905, 0.2381, 0.1429, 0.2381, 0.1429, 0.2381, 0.1905, 0.2381, 0.1905, 0.2857, 0.1429, 0.2857, 0.1429, 0.2857, 0.1905, 0.2857, 0.1905, 0.3333, 0.1429, 0.3333, 0.1429, 0.3333, 0.1905, 0.3333, 0.1905, 0.381, 0.1429, 0.381, 0.1429, 0.381, 0.1905, 0.381, 0.1905, 0.4286, 0.1429, 0.4286, 0.1429, 0.4286, 0.1905, 0.4286, 0.1905, 0.4762, 0.1429, 0.4762, 0.1429, 0.4762, 0.1905, 0.4762, 0.1905, 0.5238, 0.1429, 0.5238, 0.1429, 0.5238, 0.1905, 0.5238, 0.1905, 0.5714, 0.1429, 0.5714, 0.1429, 0.5714, 0.1905, 0.5714, 0.1905, 0.619, 0.1429, 0.619, 0.1429, 0.619, 0.1905, 0.619, 0.1905, 0.6667, 0.1429, 0.6667, 0.1429, 0.6667, 0.1905, 0.6667, 0.1905, 0.7143, 0.1429, 0.7143, 0.1429, 0.7143, 0.1905, 0.7143, 0.1905, 0.7619, 0.1429, 0.7619, 0.1429, 0.7619, 0.1905, 0.7619, 0.1905, 0.8095, 0.1429, 0.8095, 0.1429, 0.8095, 0.1905, 0.8095, 0.1905, 0.8571, 0.1429, 0.8571, 0.1429, 0.8571, 0.1905, 0.8571, 0.1905, 0.9048, 0.1429, 0.9048, 0.1429, 0.9048, 0.1905, 0.9048, 0.1905, 0.9524, 0.1429, 0.9524, 0.1905, 0.0, 0.2381, 0.0, 0.2381, 0.04762, 0.1905, 0.04762, 0.1905, 0.04762, 0.2381, 0.04762, 0.2381, 0.09524, 0.1905, 0.09524, 0.1905, 0.09524, 0.2381, 0.09524, 0.2381, 0.1429, 0.1905, 0.1429, 0.1905, 0.1429, 0.2381, 0.1429, 0.2381, 0.1905, 0.1905, 0.1905, 0.1905, 0.1905, 0.2381, 0.1905, 0.2381, 0.2381, 0.1905, 0.2381, 0.1905, 0.2381, 0.2381, 0.2381, 0.2381, 0.2857, 0.1905, 0.2857, 0.1905, 0.2857, 0.2381, 0.2857, 0.2381, 0.3333, 0.1905, 0.3333, 0.1905, 0.3333, 0.2381, 0.3333, 0.2381, 0.381, 0.1905, 0.381, 0.1905, 0.381, 0.2381, 0.381, 0.2381, 0.4286, 0.1905, 0.4286, 0.1905, 0.4286, 0.2381, 0.4286, 0.2381, 0.4762, 0.1905, 0.4762, 0.1905, 0.4762, 0.2381, 0.4762, 0.2381, 0.5238, 0.1905, 0.5238, 0.1905, 0.5238, 0.2381, 0.5238, 0.2381, 0.5714, 0.1905, 0.5714, 0.1905, 0.5714, 0.2381, 0.5714, 0.2381, 0.619, 0.1905, 0.619, 0.1905, 0.619, 0.2381, 0.619, 0.2381, 0.6667, 0.1905, 0.6667, 0.1905, 0.6667, 0.2381, 0.6667, 0.2381, 0.7143, 0.1905, 0.7143, 0.1905, 0.7143, 0.2381, 0.7143, 0.2381, 0.7619, 0.1905, 0.7619, 0.1905, 0.7619, 0.2381, 0.7619, 0.2381, 0.8095, 0.1905, 0.8095, 0.1905, 0.8095, 0.2381, 0.8095, 0.2381, 0.8571, 0.1905, 0.8571, 0.1905, 0.8571, 0.2381, 0.8571, 0.2381, 0.9048, 0.1905, 0.9048, 0.1905, 0.9048, 0.2381, 0.9048, 0.2381, 0.9524, 0.1905, 0.9524, 0.2381, 0.0, 0.2857, 0.0, 0.2857, 0.04762, 0.2381, 0.04762, 0.2381, 0.04762, 0.2857, 0.04762, 0.2857, 0.09524, 0.2381, 0.09524, 0.2381, 0.09524, 0.2857, 0.09524, 0.2857, 0.1429, 0.2381, 0.1429, 0.2381, 0.1429, 0.2857, 0.1429, 0.2857, 0.1905, 0.2381, 0.1905, 0.2381, 0.1905, 0.2857, 0.1905, 0.2857, 0.2381, 0.2381, 0.2381, 0.2381, 0.2381, 0.2857, 0.2381, 0.2857, 0.2857, 0.2381, 0.2857, 0.2381, 0.2857, 0.2857, 0.2857, 0.2857, 0.3333, 0.2381, 0.3333, 0.2381, 0.3333, 0.2857, 0.3333, 0.2857, 0.381, 0.2381, 0.381, 0.2381, 0.381, 0.2857, 0.381, 0.2857, 0.4286, 0.2381, 0.4286, 0.2381, 0.4286, 0.2857, 0.4286, 0.2857, 0.4762, 0.2381, 0.4762, 0.2381, 0.4762, 0.2857, 0.4762, 0.2857, 0.5238, 0.2381, 0.5238, 0.2381, 0.5238, 0.2857, 0.5238, 0.2857, 0.5714, 0.2381, 0.5714, 0.2381, 0.5714, 0.2857, 0.5714, 0.2857, 0.619, 0.2381, 0.619, 0.2381, 0.619, 0.2857, 0.619, 0.2857, 0.6667, 0.2381, 0.6667, 0.2381, 0.6667, 0.2857, 0.6667, 0.2857, 0.7143, 0.2381, 0.7143, 0.2381, 0.7143, 0.2857, 0.7143, 0.2857, 0.7619, 0.2381, 0.7619, 0.2381, 0.7619, 0.2857, 0.7619, 0.2857, 0.8095, 0.2381, 0.8095, 0.2381, 0.8095, 0.2857, 0.8095, 0.2857, 0.8571, 0.2381, 0.8571, 0.2381, 0.8571, 0.2857, 0.8571, 0.2857, 0.9048, 0.2381, 0.9048, 0.2381, 0.9048, 0.2857, 0.9048, 0.2857, 0.9524, 0.2381, 0.9524, 0.2857, 0.0, 0.3333, 0.0, 0.3333, 0.04762, 0.2857, 0.04762, 0.2857, 0.04762, 0.3333, 0.04762, 0.3333, 0.09524, 0.2857, 0.09524, 0.2857, 0.09524, 0.3333, 0.09524, 0.3333, 0.1429, 0.2857, 0.1429, 0.2857, 0.1429, 0.3333, 0.1429, 0.3333, 0.1905, 0.2857, 0.1905, 0.2857, 0.1905, 0.3333, 0.1905, 0.3333, 0.2381, 0.2857, 0.2381, 0.2857, 0.2381, 0.3333, 0.2381, 0.3333, 0.2857, 0.2857, 0.2857, 0.2857, 0.2857, 0.3333, 0.2857, 0.3333, 0.3333, 0.2857, 0.3333, 0.2857, 0.3333, 0.3333, 0.3333, 0.3333, 0.381, 0.2857, 0.381, 0.2857, 0.381, 0.3333, 0.381, 0.3333, 0.4286, 0.2857, 0.4286, 0.2857, 0.4286, 0.3333, 0.4286, 0.3333, 0.4762, 0.2857, 0.4762, 0.2857, 0.4762, 0.3333, 0.4762, 0.3333, 0.5238, 0.2857, 0.5238, 0.2857, 0.5238, 0.3333, 0.5238, 0.3333, 0.5714, 0.2857, 0.5714, 0.2857, 0.5714, 0.3333, 0.5714, 0.3333, 0.619, 0.2857, 0.619, 0.2857, 0.619, 0.3333, 0.619, 0.3333, 0.6667, 0.2857, 0.6667, 0.2857, 0.6667, 0.3333, 0.6667, 0.3333, 0.7143, 0.2857, 0.7143, 0.2857, 0.7143, 0.3333, 0.7143, 0.3333, 0.7619, 0.2857, 0.7619, 0.2857, 0.7619, 0.3333, 0.7619, 0.3333, 0.8095, 0.2857, 0.8095, 0.2857, 0.8095, 0.3333, 0.8095, 0.3333, 0.8571, 0.2857, 0.8571, 0.2857, 0.8571, 0.3333, 0.8571, 0.3333, 0.9048, 0.2857, 0.9048, 0.2857, 0.9048, 0.3333, 0.9048, 0.3333, 0.9524, 0.2857, 0.9524, 0.3333, 0.0, 0.381, 0.0, 0.381, 0.04762, 0.3333, 0.04762, 0.3333, 0.04762, 0.381, 0.04762, 0.381, 0.09524, 0.3333, 0.09524, 0.3333, 0.09524, 0.381, 0.09524, 0.381, 0.1429, 0.3333, 0.1429, 0.3333, 0.1429, 0.381, 0.1429, 0.381, 0.1905, 0.3333, 0.1905, 0.3333, 0.1905, 0.381, 0.1905, 0.381, 0.2381, 0.3333, 0.2381, 0.3333, 0.2381, 0.381, 0.2381, 0.381, 0.2857, 0.3333, 0.2857, 0.3333, 0.2857, 0.381, 0.2857, 0.381, 0.3333, 0.3333, 0.3333, 0.3333, 0.3333, 0.381, 0.3333, 0.381, 0.381, 0.3333, 0.381, 0.3333, 0.381, 0.381, 0.381, 0.381, 0.4286, 0.3333, 0.4286, 0.3333, 0.4286, 0.381, 0.4286, 0.381, 0.4762, 0.3333, 0.4762, 0.3333, 0.4762, 0.381, 0.4762, 0.381, 0.5238, 0.3333, 0.5238, 0.3333, 0.5238, 0.381, 0.5238, 0.381, 0.5714, 0.3333, 0.5714, 0.3333, 0.5714, 0.381, 0.5714, 0.381, 0.619, 0.3333, 0.619, 0.3333, 0.619, 0.381, 0.619, 0.381, 0.6667, 0.3333, 0.6667, 0.3333, 0.6667, 0.381, 0.6667, 0.381, 0.7143, 0.3333, 0.7143, 0.3333, 0.7143, 0.381, 0.7143, 0.381, 0.7619, 0.3333, 0.7619, 0.3333, 0.7619, 0.381, 0.7619, 0.381, 0.8095, 0.3333, 0.8095, 0.3333, 0.8095, 0.381, 0.8095, 0.381, 0.8571, 0.3333, 0.8571, 0.3333, 0.8571, 0.381, 0.8571, 0.381, 0.9048, 0.3333, 0.9048, 0.3333, 0.9048, 0.381, 0.9048, 0.381, 0.9524, 0.3333, 0.9524, 0.381, 0.0, 0.4286, 0.0, 0.4286, 0.04762, 0.381, 0.04762, 0.381, 0.04762, 0.4286, 0.04762, 0.4286, 0.09524, 0.381, 0.09524, 0.381, 0.09524, 0.4286, 0.09524, 0.4286, 0.1429, 0.381, 0.1429, 0.381, 0.1429, 0.4286, 0.1429, 0.4286, 0.1905, 0.381, 0.1905, 0.381, 0.1905, 0.4286, 0.1905, 0.4286, 0.2381, 0.381, 0.2381, 0.381, 0.2381, 0.4286, 0.2381, 0.4286, 0.2857, 0.381, 0.2857, 0.381, 0.2857, 0.4286, 0.2857, 0.4286, 0.3333, 0.381, 0.3333, 0.381, 0.3333, 0.4286, 0.3333, 0.4286, 0.381, 0.381, 0.381, 0.381, 0.381, 0.4286, 0.381, 0.4286, 0.4286, 0.381, 0.4286, 0.381, 0.4286, 0.4286, 0.4286, 0.4286, 0.4762, 0.381, 0.4762, 0.381, 0.4762, 0.4286, 0.4762, 0.4286, 0.5238, 0.381, 0.5238, 0.381, 0.5238, 0.4286, 0.5238, 0.4286, 0.5714, 0.381, 0.5714, 0.381, 0.5714, 0.4286, 0.5714, 0.4286, 0.619, 0.381, 0.619, 0.381, 0.619, 0.4286, 0.619, 0.4286, 0.6667, 0.381, 0.6667, 0.381, 0.6667, 0.4286, 0.6667, 0.4286, 0.7143, 0.381, 0.7143, 0.381, 0.7143, 0.4286, 0.7143, 0.4286, 0.7619, 0.381, 0.7619, 0.381, 0.7619, 0.4286, 0.7619, 0.4286, 0.8095, 0.381, 0.8095, 0.381, 0.8095, 0.4286, 0.8095, 0.4286, 0.8571, 0.381, 0.8571, 0.381, 0.8571, 0.4286, 0.8571, 0.4286, 0.9048, 0.381, 0.9048, 0.381, 0.9048, 0.4286, 0.9048, 0.4286, 0.9524, 0.381, 0.9524, 0.4286, 0.0, 0.4762, 0.0, 0.4762, 0.04762, 0.4286, 0.04762, 0.4286, 0.04762, 0.4762, 0.04762, 0.4762, 0.09524, 0.4286, 0.09524, 0.4286, 0.09524, 0.4762, 0.09524, 0.4762, 0.1429, 0.4286, 0.1429, 0.4286, 0.1429, 0.4762, 0.1429, 0.4762, 0.1905, 0.4286, 0.1905, 0.4286, 0.1905, 0.4762, 0.1905, 0.4762, 0.2381, 0.4286, 0.2381, 0.4286, 0.2381, 0.4762, 0.2381, 0.4762, 0.2857, 0.4286, 0.2857, 0.4286, 0.2857, 0.4762, 0.2857, 0.4762, 0.3333, 0.4286, 0.3333, 0.4286, 0.3333, 0.4762, 0.3333, 0.4762, 0.381, 0.4286, 0.381, 0.4286, 0.381, 0.4762, 0.381, 0.4762, 0.4286, 0.4286, 0.4286, 0.4286, 0.4286, 0.4762, 0.4286, 0.4762, 0.4762, 0.4286, 0.4762, 0.4286, 0.4762, 0.4762, 0.4762, 0.4762, 0.5238, 0.4286, 0.5238, 0.4286, 0.5238, 0.4762, 0.5238, 0.4762, 0.5714, 0.4286, 0.5714, 0.4286, 0.5714, 0.4762, 0.5714, 0.4762, 0.619, 0.4286, 0.619, 0.4286, 0.619, 0.4762, 0.619, 0.4762, 0.6667, 0.4286, 0.6667, 0.4286, 0.6667, 0.4762, 0.6667, 0.4762, 0.7143, 0.4286, 0.7143, 0.4286, 0.7143, 0.4762, 0.7143, 0.4762, 0.7619, 0.4286, 0.7619, 0.4286, 0.7619, 0.4762, 0.7619, 0.4762, 0.8095, 0.4286, 0.8095, 0.4286, 0.8095, 0.4762, 0.8095, 0.4762, 0.8571, 0.4286, 0.8571, 0.4286, 0.8571, 0.4762, 0.8571, 0.4762, 0.9048, 0.4286, 0.9048, 0.4286, 0.9048, 0.4762, 0.9048, 0.4762, 0.9524, 0.4286, 0.9524, 0.4762, 0.0, 0.5238, 0.0, 0.5238, 0.04762, 0.4762, 0.04762, 0.4762, 0.04762, 0.5238, 0.04762, 0.5238, 0.09524, 0.4762, 0.09524, 0.4762, 0.09524, 0.5238, 0.09524, 0.5238, 0.1429, 0.4762, 0.1429, 0.4762, 0.1429, 0.5238, 0.1429, 0.5238, 0.1905, 0.4762, 0.1905, 0.4762, 0.1905, 0.5238, 0.1905, 0.5238, 0.2381, 0.4762, 0.2381, 0.4762, 0.2381, 0.5238, 0.2381, 0.5238, 0.2857, 0.4762, 0.2857, 0.4762, 0.2857, 0.5238, 0.2857, 0.5238, 0.3333, 0.4762, 0.3333, 0.4762, 0.3333, 0.5238, 0.3333, 0.5238, 0.381, 0.4762, 0.381, 0.4762, 0.381, 0.5238, 0.381, 0.5238, 0.4286, 0.4762, 0.4286, 0.4762, 0.4286, 0.5238, 0.4286, 0.5238, 0.4762, 0.4762, 0.4762, 0.4762, 0.4762, 0.5238, 0.4762, 0.5238, 0.5238, 0.4762, 0.5238, 0.4762, 0.5238, 0.5238, 0.5238, 0.5238, 0.5714, 0.4762, 0.5714, 0.4762, 0.5714, 0.5238, 0.5714, 0.5238, 0.619, 0.4762, 0.619, 0.4762, 0.619, 0.5238, 0.619, 0.5238, 0.6667, 0.4762, 0.6667, 0.4762, 0.6667, 0.5238, 0.6667, 0.5238, 0.7143, 0.4762, 0.7143, 0.4762, 0.7143, 0.5238, 0.7143, 0.5238, 0.7619, 0.4762, 0.7619, 0.4762, 0.7619, 0.5238, 0.7619, 0.5238, 0.8095, 0.4762, 0.8095, 0.4762, 0.8095, 0.5238, 0.8095, 0.5238, 0.8571, 0.4762, 0.8571, 0.4762, 0.8571, 0.5238, 0.8571, 0.5238, 0.9048, 0.4762, 0.9048, 0.4762, 0.9048, 0.5238, 0.9048, 0.5238, 0.9524, 0.4762, 0.9524, 0.5238, 0.0, 0.5714, 0.0, 0.5714, 0.04762, 0.5238, 0.04762, 0.5238, 0.04762, 0.5714, 0.04762, 0.5714, 0.09524, 0.5238, 0.09524, 0.5238, 0.09524, 0.5714, 0.09524, 0.5714, 0.1429, 0.5238, 0.1429, 0.5238, 0.1429, 0.5714, 0.1429, 0.5714, 0.1905, 0.5238, 0.1905, 0.5238, 0.1905, 0.5714, 0.1905, 0.5714, 0.2381, 0.5238, 0.2381, 0.5238, 0.2381, 0.5714, 0.2381, 0.5714, 0.2857, 0.5238, 0.2857, 0.5238, 0.2857, 0.5714, 0.2857, 0.5714, 0.3333, 0.5238, 0.3333, 0.5238, 0.3333, 0.5714, 0.3333, 0.5714, 0.381, 0.5238, 0.381, 0.5238, 0.381, 0.5714, 0.381, 0.5714, 0.4286, 0.5238, 0.4286, 0.5238, 0.4286, 0.5714, 0.4286, 0.5714, 0.4762, 0.5238, 0.4762, 0.5238, 0.4762, 0.5714, 0.4762, 0.5714, 0.5238, 0.5238, 0.5238, 0.5238, 0.5238, 0.5714, 0.5238, 0.5714, 0.5714, 0.5238, 0.5714, 0.5238, 0.5714, 0.5714, 0.5714, 0.5714, 0.619, 0.5238, 0.619, 0.5238, 0.619, 0.5714, 0.619, 0.5714, 0.6667, 0.5238, 0.6667, 0.5238, 0.6667, 0.5714, 0.6667, 0.5714, 0.7143, 0.5238, 0.7143, 0.5238, 0.7143, 0.5714, 0.7143, 0.5714, 0.7619, 0.5238, 0.7619, 0.5238, 0.7619, 0.5714, 0.7619, 0.5714, 0.8095, 0.5238, 0.8095, 0.5238, 0.8095, 0.5714, 0.8095, 0.5714, 0.8571, 0.5238, 0.8571, 0.5238, 0.8571, 0.5714, 0.8571, 0.5714, 0.9048, 0.5238, 0.9048, 0.5238, 0.9048, 0.5714, 0.9048, 0.5714, 0.9524, 0.5238, 0.9524, 0.5714, 0.0, 0.619, 0.0, 0.619, 0.04762, 0.5714, 0.04762, 0.5714, 0.04762, 0.619, 0.04762, 0.619, 0.09524, 0.5714, 0.09524, 0.5714, 0.09524, 0.619, 0.09524, 0.619, 0.1429, 0.5714, 0.1429, 0.5714, 0.1429, 0.619, 0.1429, 0.619, 0.1905, 0.5714, 0.1905, 0.5714, 0.1905, 0.619, 0.1905, 0.619, 0.2381, 0.5714, 0.2381, 0.5714, 0.2381, 0.619, 0.2381, 0.619, 0.2857, 0.5714, 0.2857, 0.5714, 0.2857, 0.619, 0.2857, 0.619, 0.3333, 0.5714, 0.3333, 0.5714, 0.3333, 0.619, 0.3333, 0.619, 0.381, 0.5714, 0.381, 0.5714, 0.381, 0.619, 0.381, 0.619, 0.4286, 0.5714, 0.4286, 0.5714, 0.4286, 0.619, 0.4286, 0.619, 0.4762, 0.5714, 0.4762, 0.5714, 0.4762, 0.619, 0.4762, 0.619, 0.5238, 0.5714, 0.5238, 0.5714, 0.5238, 0.619, 0.5238, 0.619, 0.5714, 0.5714, 0.5714, 0.5714, 0.5714, 0.619, 0.5714, 0.619, 0.619, 0.5714, 0.619, 0.5714, 0.619, 0.619, 0.619, 0.619, 0.6667, 0.5714, 0.6667, 0.5714, 0.6667, 0.619, 0.6667, 0.619, 0.7143, 0.5714, 0.7143, 0.5714, 0.7143, 0.619, 0.7143, 0.619, 0.7619, 0.5714, 0.7619, 0.5714, 0.7619, 0.619, 0.7619, 0.619, 0.8095, 0.5714, 0.8095, 0.5714, 0.8095, 0.619, 0.8095, 0.619, 0.8571, 0.5714, 0.8571, 0.5714, 0.8571, 0.619, 0.8571, 0.619, 0.9048, 0.5714, 0.9048, 0.5714, 0.9048, 0.619, 0.9048, 0.619, 0.9524, 0.5714, 0.9524, 0.619, 0.0, 0.6667, 0.0, 0.6667, 0.04762, 0.619, 0.04762, 0.619, 0.04762, 0.6667, 0.04762, 0.6667, 0.09524, 0.619, 0.09524, 0.619, 0.09524, 0.6667, 0.09524, 0.6667, 0.1429, 0.619, 0.1429, 0.619, 0.1429, 0.6667, 0.1429, 0.6667, 0.1905, 0.619, 0.1905, 0.619, 0.1905, 0.6667, 0.1905, 0.6667, 0.2381, 0.619, 0.2381, 0.619, 0.2381, 0.6667, 0.2381, 0.6667, 0.2857, 0.619, 0.2857, 0.619, 0.2857, 0.6667, 0.2857, 0.6667, 0.3333, 0.619, 0.3333, 0.619, 0.3333, 0.6667, 0.3333, 0.6667, 0.381, 0.619, 0.381, 0.619, 0.381, 0.6667, 0.381, 0.6667, 0.4286, 0.619, 0.4286, 0.619, 0.4286, 0.6667, 0.4286, 0.6667, 0.4762, 0.619, 0.4762, 0.619, 0.4762, 0.6667, 0.4762, 0.6667, 0.5238, 0.619, 0.5238, 0.619, 0.5238, 0.6667, 0.5238, 0.6667, 0.5714, 0.619, 0.5714, 0.619, 0.5714, 0.6667, 0.5714, 0.6667, 0.619, 0.619, 0.619, 0.619, 0.619, 0.6667, 0.619, 0.6667, 0.6667, 0.619, 0.6667, 0.619, 0.6667, 0.6667, 0.6667, 0.6667, 0.7143, 0.619, 0.7143, 0.619, 0.7143, 0.6667, 0.7143, 0.6667, 0.7619, 0.619, 0.7619, 0.619, 0.7619, 0.6667, 0.7619, 0.6667, 0.8095, 0.619, 0.8095, 0.619, 0.8095, 0.6667, 0.8095, 0.6667, 0.8571, 0.619, 0.8571, 0.619, 0.8571, 0.6667, 0.8571, 0.6667, 0.9048, 0.619, 0.9048, 0.619, 0.9048, 0.6667, 0.9048, 0.6667, 0.9524, 0.619, 0.9524, 0.6667, 0.0, 0.7143, 0.0, 0.7143, 0.04762, 0.6667, 0.04762, 0.6667, 0.04762, 0.7143, 0.04762, 0.7143, 0.09524, 0.6667, 0.09524, 0.6667, 0.09524, 0.7143, 0.09524, 0.7143, 0.1429, 0.6667, 0.1429, 0.6667, 0.1429, 0.7143, 0.1429, 0.7143, 0.1905, 0.6667, 0.1905, 0.6667, 0.1905, 0.7143, 0.1905, 0.7143, 0.2381, 0.6667, 0.2381, 0.6667, 0.2381, 0.7143, 0.2381, 0.7143, 0.2857, 0.6667, 0.2857, 0.6667, 0.2857, 0.7143, 0.2857, 0.7143, 0.3333, 0.6667, 0.3333, 0.6667, 0.3333, 0.7143, 0.3333, 0.7143, 0.381, 0.6667, 0.381, 0.6667, 0.381, 0.7143, 0.381, 0.7143, 0.4286, 0.6667, 0.4286, 0.6667, 0.4286, 0.7143, 0.4286, 0.7143, 0.4762, 0.6667, 0.4762, 0.6667, 0.4762, 0.7143, 0.4762, 0.7143, 0.5238, 0.6667, 0.5238, 0.6667, 0.5238, 0.7143, 0.5238, 0.7143, 0.5714, 0.6667, 0.5714, 0.6667, 0.5714, 0.7143, 0.5714, 0.7143, 0.619, 0.6667, 0.619, 0.6667, 0.619, 0.7143, 0.619, 0.7143, 0.6667, 0.6667, 0.6667, 0.6667, 0.6667, 0.7143, 0.6667, 0.7143, 0.7143, 0.6667, 0.7143, 0.6667, 0.7143, 0.7143, 0.7143, 0.7143, 0.7619, 0.6667, 0.7619, 0.6667, 0.7619, 0.7143, 0.7619, 0.7143, 0.8095, 0.6667, 0.8095, 0.6667, 0.8095, 0.7143, 0.8095, 0.7143, 0.8571, 0.6667, 0.8571, 0.6667, 0.8571, 0.7143, 0.8571, 0.7143, 0.9048, 0.6667, 0.9048, 0.6667, 0.9048, 0.7143, 0.9048, 0.7143, 0.9524, 0.6667, 0.9524, 0.7143, 0.0, 0.7619, 0.0, 0.7619, 0.04762, 0.7143, 0.04762, 0.7143, 0.04762, 0.7619, 0.04762, 0.7619, 0.09524, 0.7143, 0.09524, 0.7143, 0.09524, 0.7619, 0.09524, 0.7619, 0.1429, 0.7143, 0.1429, 0.7143, 0.1429, 0.7619, 0.1429, 0.7619, 0.1905, 0.7143, 0.1905, 0.7143, 0.1905, 0.7619, 0.1905, 0.7619, 0.2381, 0.7143, 0.2381, 0.7143, 0.2381, 0.7619, 0.2381, 0.7619, 0.2857, 0.7143, 0.2857, 0.7143, 0.2857, 0.7619, 0.2857, 0.7619, 0.3333, 0.7143, 0.3333, 0.7143, 0.3333, 0.7619, 0.3333, 0.7619, 0.381, 0.7143, 0.381, 0.7143, 0.381, 0.7619, 0.381, 0.7619, 0.4286, 0.7143, 0.4286, 0.7143, 0.4286, 0.7619, 0.4286, 0.7619, 0.4762, 0.7143, 0.4762, 0.7143, 0.4762, 0.7619, 0.4762, 0.7619, 0.5238, 0.7143, 0.5238, 0.7143, 0.5238, 0.7619, 0.5238, 0.7619, 0.5714, 0.7143, 0.5714, 0.7143, 0.5714, 0.7619, 0.5714, 0.7619, 0.619, 0.7143, 0.619, 0.7143, 0.619, 0.7619, 0.619, 0.7619, 0.6667, 0.7143, 0.6667, 0.7143, 0.6667, 0.7619, 0.6667, 0.7619, 0.7143, 0.7143, 0.7143, 0.7143, 0.7143, 0.7619, 0.7143, 0.7619, 0.7619, 0.7143, 0.7619, 0.7143, 0.7619, 0.7619, 0.7619, 0.7619, 0.8095, 0.7143, 0.8095, 0.7143, 0.8095, 0.7619, 0.8095, 0.7619, 0.8571, 0.7143, 0.8571, 0.7143, 0.8571, 0.7619, 0.8571, 0.7619, 0.9048, 0.7143, 0.9048, 0.7143, 0.9048, 0.7619, 0.9048, 0.7619, 0.9524, 0.7143, 0.9524, 0.7619, 0.0, 0.8095, 0.0, 0.8095, 0.04762, 0.7619, 0.04762, 0.7619, 0.04762, 0.8095, 0.04762, 0.8095, 0.09524, 0.7619, 0.09524, 0.7619, 0.09524, 0.8095, 0.09524, 0.8095, 0.1429, 0.7619, 0.1429, 0.7619, 0.1429, 0.8095, 0.1429, 0.8095, 0.1905, 0.7619, 0.1905, 0.7619, 0.1905, 0.8095, 0.1905, 0.8095, 0.2381, 0.7619, 0.2381, 0.7619, 0.2381, 0.8095, 0.2381, 0.8095, 0.2857, 0.7619, 0.2857, 0.7619, 0.2857, 0.8095, 0.2857, 0.8095, 0.3333, 0.7619, 0.3333, 0.7619, 0.3333, 0.8095, 0.3333, 0.8095, 0.381, 0.7619, 0.381, 0.7619, 0.381, 0.8095, 0.381, 0.8095, 0.4286, 0.7619, 0.4286, 0.7619, 0.4286, 0.8095, 0.4286, 0.8095, 0.4762, 0.7619, 0.4762, 0.7619, 0.4762, 0.8095, 0.4762, 0.8095, 0.5238, 0.7619, 0.5238, 0.7619, 0.5238, 0.8095, 0.5238, 0.8095, 0.5714, 0.7619, 0.5714, 0.7619, 0.5714, 0.8095, 0.5714, 0.8095, 0.619, 0.7619, 0.619, 0.7619, 0.619, 0.8095, 0.619, 0.8095, 0.6667, 0.7619, 0.6667, 0.7619, 0.6667, 0.8095, 0.6667, 0.8095, 0.7143, 0.7619, 0.7143, 0.7619, 0.7143, 0.8095, 0.7143, 0.8095, 0.7619, 0.7619, 0.7619, 0.7619, 0.7619, 0.8095, 0.7619, 0.8095, 0.8095, 0.7619, 0.8095, 0.7619, 0.8095, 0.8095, 0.8095, 0.8095, 0.8571, 0.7619, 0.8571, 0.7619, 0.8571, 0.8095, 0.8571, 0.8095, 0.9048, 0.7619, 0.9048, 0.7619, 0.9048, 0.8095, 0.9048, 0.8095, 0.9524, 0.7619, 0.9524, 0.8095, 0.0, 0.8571, 0.0, 0.8571, 0.04762, 0.8095, 0.04762, 0.8095, 0.04762, 0.8571, 0.04762, 0.8571, 0.09524, 0.8095, 0.09524, 0.8095, 0.09524, 0.8571, 0.09524, 0.8571, 0.1429, 0.8095, 0.1429, 0.8095, 0.1429, 0.8571, 0.1429, 0.8571, 0.1905, 0.8095, 0.1905, 0.8095, 0.1905, 0.8571, 0.1905, 0.8571, 0.2381, 0.8095, 0.2381, 0.8095, 0.2381, 0.8571, 0.2381, 0.8571, 0.2857, 0.8095, 0.2857, 0.8095, 0.2857, 0.8571, 0.2857, 0.8571, 0.3333, 0.8095, 0.3333, 0.8095, 0.3333, 0.8571, 0.3333, 0.8571, 0.381, 0.8095, 0.381, 0.8095, 0.381, 0.8571, 0.381, 0.8571, 0.4286, 0.8095, 0.4286, 0.8095, 0.4286, 0.8571, 0.4286, 0.8571, 0.4762, 0.8095, 0.4762, 0.8095, 0.4762, 0.8571, 0.4762, 0.8571, 0.5238, 0.8095, 0.5238, 0.8095, 0.5238, 0.8571, 0.5238, 0.8571, 0.5714, 0.8095, 0.5714, 0.8095, 0.5714, 0.8571, 0.5714, 0.8571, 0.619, 0.8095, 0.619, 0.8095, 0.619, 0.8571, 0.619, 0.8571, 0.6667, 0.8095, 0.6667, 0.8095, 0.6667, 0.8571, 0.6667, 0.8571, 0.7143, 0.8095, 0.7143, 0.8095, 0.7143, 0.8571, 0.7143, 0.8571, 0.7619, 0.8095, 0.7619, 0.8095, 0.7619, 0.8571, 0.7619, 0.8571, 0.8095, 0.8095, 0.8095, 0.8095, 0.8095, 0.8571, 0.8095, 0.8571, 0.8571, 0.8095, 0.8571, 0.8095, 0.8571, 0.8571, 0.8571, 0.8571, 0.9048, 0.8095, 0.9048, 0.8095, 0.9048, 0.8571, 0.9048, 0.8571, 0.9524, 0.8095, 0.9524, 0.8571, 0.0, 0.9048, 0.0, 0.9048, 0.04762, 0.8571, 0.04762, 0.8571, 0.04762, 0.9048, 0.04762, 0.9048, 0.09524, 0.8571, 0.09524, 0.8571, 0.09524, 0.9048, 0.09524, 0.9048, 0.1429, 0.8571, 0.1429, 0.8571, 0.1429, 0.9048, 0.1429, 0.9048, 0.1905, 0.8571, 0.1905, 0.8571, 0.1905, 0.9048, 0.1905, 0.9048, 0.2381, 0.8571, 0.2381, 0.8571, 0.2381, 0.9048, 0.2381, 0.9048, 0.2857, 0.8571, 0.2857, 0.8571, 0.2857, 0.9048, 0.2857, 0.9048, 0.3333, 0.8571, 0.3333, 0.8571, 0.3333, 0.9048, 0.3333, 0.9048, 0.381, 0.8571, 0.381, 0.8571, 0.381, 0.9048, 0.381, 0.9048, 0.4286, 0.8571, 0.4286, 0.8571, 0.4286, 0.9048, 0.4286, 0.9048, 0.4762, 0.8571, 0.4762, 0.8571, 0.4762, 0.9048, 0.4762, 0.9048, 0.5238, 0.8571, 0.5238, 0.8571, 0.5238, 0.9048, 0.5238, 0.9048, 0.5714, 0.8571, 0.5714, 0.8571, 0.5714, 0.9048, 0.5714, 0.9048, 0.619, 0.8571, 0.619, 0.8571, 0.619, 0.9048, 0.619, 0.9048, 0.6667, 0.8571, 0.6667, 0.8571, 0.6667, 0.9048, 0.6667, 0.9048, 0.7143, 0.8571, 0.7143, 0.8571, 0.7143, 0.9048, 0.7143, 0.9048, 0.7619, 0.8571, 0.7619, 0.8571, 0.7619, 0.9048, 0.7619, 0.9048, 0.8095, 0.8571, 0.8095, 0.8571, 0.8095, 0.9048, 0.8095, 0.9048, 0.8571, 0.8571, 0.8571, 0.8571, 0.8571, 0.9048, 0.8571, 0.9048, 0.9048, 0.8571, 0.9048, 0.8571, 0.9048, 0.9048, 0.9048, 0.9048, 0.9524, 0.8571, 0.9524, 0.9048, 0.0, 0.9524, 0.0, 0.9524, 0.04762, 0.9048, 0.04762, 0.9048, 0.04762, 0.9524, 0.04762, 0.9524, 0.09524, 0.9048, 0.09524, 0.9048, 0.09524, 0.9524, 0.09524, 0.9524, 0.1429, 0.9048, 0.1429, 0.9048, 0.1429, 0.9524, 0.1429, 0.9524, 0.1905, 0.9048, 0.1905, 0.9048, 0.1905, 0.9524, 0.1905, 0.9524, 0.2381, 0.9048, 0.2381, 0.9048, 0.2381, 0.9524, 0.2381, 0.9524, 0.2857, 0.9048, 0.2857, 0.9048, 0.2857, 0.9524, 0.2857, 0.9524, 0.3333, 0.9048, 0.3333, 0.9048, 0.3333, 0.9524, 0.3333, 0.9524, 0.381, 0.9048, 0.381, 0.9048, 0.381, 0.9524, 0.381, 0.9524, 0.4286, 0.9048, 0.4286, 0.9048, 0.4286, 0.9524, 0.4286, 0.9524, 0.4762, 0.9048, 0.4762, 0.9048, 0.4762, 0.9524, 0.4762, 0.9524, 0.5238, 0.9048, 0.5238, 0.9048, 0.5238, 0.9524, 0.5238, 0.9524, 0.5714, 0.9048, 0.5714, 0.9048, 0.5714, 0.9524, 0.5714, 0.9524, 0.619, 0.9048, 0.619, 0.9048, 0.619, 0.9524, 0.619, 0.9524, 0.6667, 0.9048, 0.6667, 0.9048, 0.6667, 0.9524, 0.6667, 0.9524, 0.7143, 0.9048, 0.7143, 0.9048, 0.7143, 0.9524, 0.7143, 0.9524, 0.7619, 0.9048, 0.7619, 0.9048, 0.7619, 0.9524, 0.7619, 0.9524, 0.8095, 0.9048, 0.8095, 0.9048, 0.8095, 0.9524, 0.8095, 0.9524, 0.8571, 0.9048, 0.8571, 0.9048, 0.8571, 0.9524, 0.8571, 0.9524, 0.9048, 0.9048, 0.9048, 0.9048, 0.9048, 0.9524, 0.9048, 0.9524, 0.9524, 0.9048, 0.9524, 0.9524, 0.0, 1.0, 0.0, 1.0, 0.04762, 0.9524, 0.04762, 0.9524, 0.04762, 1.0, 0.04762, 1.0, 0.09524, 0.9524, 0.09524, 0.9524, 0.09524, 1.0, 0.09524, 1.0, 0.1429, 0.9524, 0.1429, 0.9524, 0.1429, 1.0, 0.1429, 1.0, 0.1905, 0.9524, 0.1905, 0.9524, 0.1905, 1.0, 0.1905, 1.0, 0.2381, 0.9524, 0.2381, 0.9524, 0.2381, 1.0, 0.2381, 1.0, 0.2857, 0.9524, 0.2857, 0.9524, 0.2857, 1.0, 0.2857, 1.0, 0.3333, 0.9524, 0.3333, 0.9524, 0.3333, 1.0, 0.3333, 1.0, 0.381, 0.9524, 0.381, 0.9524, 0.381, 1.0, 0.381, 1.0, 0.4286, 0.9524, 0.4286, 0.9524, 0.4286, 1.0, 0.4286, 1.0, 0.4762, 0.9524, 0.4762, 0.9524, 0.4762, 1.0, 0.4762, 1.0, 0.5238, 0.9524, 0.5238, 0.9524, 0.5238, 1.0, 0.5238, 1.0, 0.5714, 0.9524, 0.5714, 0.9524, 0.5714, 1.0, 0.5714, 1.0, 0.619, 0.9524, 0.619, 0.9524, 0.619, 1.0, 0.619, 1.0, 0.6667, 0.9524, 0.6667, 0.9524, 0.6667, 1.0, 0.6667, 1.0, 0.7143, 0.9524, 0.7143, 0.9524, 0.7143, 1.0, 0.7143, 1.0, 0.7619, 0.9524, 0.7619, 0.9524, 0.7619, 1.0, 0.7619, 1.0, 0.8095, 0.9524, 0.8095, 0.9524, 0.8095, 1.0, 0.8095, 1.0, 0.8571, 0.9524, 0.8571, 0.9524, 0.8571, 1.0, 0.8571, 1.0, 0.9048, 0.9524, 0.9048, 0.9524, 0.9048, 1.0, 0.9048, 1.0, 0.9524, 0.9524, 0.9524])
me_x.use_remesh_fix_poles = True
me_x.use_remesh_preserve_attributes = False
me_x.update()
me_x_1 = bpy.data.meshes.new('柱体')
me_x_1.from_pydata([(0.0, 1.0, -1.0), (0.0, 1.0, 1.0), (0.1951, 0.9808, -1.0), (0.1951, 0.9808, 1.0), (0.3827, 0.9239, -1.0), (0.3827, 0.9239, 1.0), (0.5556, 0.8315, -1.0), (0.5556, 0.8315, 1.0), (0.7071, 0.7071, -1.0), (0.7071, 0.7071, 1.0), (0.8315, 0.5556, -1.0), (0.8315, 0.5556, 1.0), (0.9239, 0.3827, -1.0), (0.9239, 0.3827, 1.0), (0.9808, 0.1951, -1.0), (0.9808, 0.1951, 1.0), (1.0, -4.371e-08, -1.0), (1.0, -4.371e-08, 1.0), (0.9808, -0.1951, -1.0), (0.9808, -0.1951, 1.0), (0.9239, -0.3827, -1.0), (0.9239, -0.3827, 1.0), (0.8315, -0.5556, -1.0), (0.8315, -0.5556, 1.0), (0.7071, -0.7071, -1.0), (0.7071, -0.7071, 1.0), (0.5556, -0.8315, -1.0), (0.5556, -0.8315, 1.0), (0.3827, -0.9239, -1.0), (0.3827, -0.9239, 1.0), (0.1951, -0.9808, -1.0), (0.1951, -0.9808, 1.0), (-8.742e-08, -1.0, -1.0), (-8.742e-08, -1.0, 1.0), (-0.1951, -0.9808, -1.0), (-0.1951, -0.9808, 1.0), (-0.3827, -0.9239, -1.0), (-0.3827, -0.9239, 1.0), (-0.5556, -0.8315, -1.0), (-0.5556, -0.8315, 1.0), (-0.7071, -0.7071, -1.0), (-0.7071, -0.7071, 1.0), (-0.8315, -0.5556, -1.0), (-0.8315, -0.5556, 1.0), (-0.9239, -0.3827, -1.0), (-0.9239, -0.3827, 1.0), (-0.9808, -0.1951, -1.0), (-0.9808, -0.1951, 1.0), (-1.0, 1.192e-08, -1.0), (-1.0, 1.192e-08, 1.0), (-0.9808, 0.1951, -1.0), (-0.9808, 0.1951, 1.0), (-0.9239, 0.3827, -1.0), (-0.9239, 0.3827, 1.0), (-0.8315, 0.5556, -1.0), (-0.8315, 0.5556, 1.0), (-0.7071, 0.7071, -1.0), (-0.7071, 0.7071, 1.0), (-0.5556, 0.8315, -1.0), (-0.5556, 0.8315, 1.0), (-0.3827, 0.9239, -1.0), (-0.3827, 0.9239, 1.0), (-0.1951, 0.9808, -1.0), (-0.1951, 0.9808, 1.0)], [], [(0, 1, 3, 2), (2, 3, 5, 4), (4, 5, 7, 6), (6, 7, 9, 8), (8, 9, 11, 10), (10, 11, 13, 12), (12, 13, 15, 14), (14, 15, 17, 16), (16, 17, 19, 18), (18, 19, 21, 20), (20, 21, 23, 22), (22, 23, 25, 24), (24, 25, 27, 26), (26, 27, 29, 28), (28, 29, 31, 30), (30, 31, 33, 32), (32, 33, 35, 34), (34, 35, 37, 36), (36, 37, 39, 38), (38, 39, 41, 40), (40, 41, 43, 42), (42, 43, 45, 44), (44, 45, 47, 46), (46, 47, 49, 48), (48, 49, 51, 50), (50, 51, 53, 52), (52, 53, 55, 54), (54, 55, 57, 56), (56, 57, 59, 58), (58, 59, 61, 60), (3, 1, 63, 61, 59, 57, 55, 53, 51, 49, 47, 45, 43, 41, 39, 37, 35, 33, 31, 29, 27, 25, 23, 21, 19, 17, 15, 13, 11, 9, 7, 5), (60, 61, 63, 62), (62, 63, 1, 0), (0, 2, 4, 6, 8, 10, 12, 14, 16, 18, 20, 22, 24, 26, 28, 30, 32, 34, 36, 38, 40, 42, 44, 46, 48, 50, 52, 54, 56, 58, 60, 62)])
_uv = me_x_1.uv_layers.new(name='UV 贴图')
_uv.uv.foreach_set('vector', [1.0, 0.5, 1.0, 1.0, 0.9688, 1.0, 0.9688, 0.5, 0.9688, 0.5, 0.9688, 1.0, 0.9375, 1.0, 0.9375, 0.5, 0.9375, 0.5, 0.9375, 1.0, 0.9062, 1.0, 0.9062, 0.5, 0.9062, 0.5, 0.9062, 1.0, 0.875, 1.0, 0.875, 0.5, 0.875, 0.5, 0.875, 1.0, 0.8438, 1.0, 0.8438, 0.5, 0.8438, 0.5, 0.8438, 1.0, 0.8125, 1.0, 0.8125, 0.5, 0.8125, 0.5, 0.8125, 1.0, 0.7812, 1.0, 0.7812, 0.5, 0.7812, 0.5, 0.7812, 1.0, 0.75, 1.0, 0.75, 0.5, 0.75, 0.5, 0.75, 1.0, 0.7188, 1.0, 0.7188, 0.5, 0.7188, 0.5, 0.7188, 1.0, 0.6875, 1.0, 0.6875, 0.5, 0.6875, 0.5, 0.6875, 1.0, 0.6562, 1.0, 0.6562, 0.5, 0.6562, 0.5, 0.6562, 1.0, 0.625, 1.0, 0.625, 0.5, 0.625, 0.5, 0.625, 1.0, 0.5938, 1.0, 0.5938, 0.5, 0.5938, 0.5, 0.5938, 1.0, 0.5625, 1.0, 0.5625, 0.5, 0.5625, 0.5, 0.5625, 1.0, 0.5312, 1.0, 0.5312, 0.5, 0.5312, 0.5, 0.5312, 1.0, 0.5, 1.0, 0.5, 0.5, 0.5, 0.5, 0.5, 1.0, 0.4688, 1.0, 0.4688, 0.5, 0.4688, 0.5, 0.4688, 1.0, 0.4375, 1.0, 0.4375, 0.5, 0.4375, 0.5, 0.4375, 1.0, 0.4062, 1.0, 0.4062, 0.5, 0.4062, 0.5, 0.4062, 1.0, 0.375, 1.0, 0.375, 0.5, 0.375, 0.5, 0.375, 1.0, 0.3438, 1.0, 0.3438, 0.5, 0.3438, 0.5, 0.3438, 1.0, 0.3125, 1.0, 0.3125, 0.5, 0.3125, 0.5, 0.3125, 1.0, 0.2812, 1.0, 0.2812, 0.5, 0.2812, 0.5, 0.2812, 1.0, 0.25, 1.0, 0.25, 0.5, 0.25, 0.5, 0.25, 1.0, 0.2188, 1.0, 0.2188, 0.5, 0.2188, 0.5, 0.2188, 1.0, 0.1875, 1.0, 0.1875, 0.5, 0.1875, 0.5, 0.1875, 1.0, 0.1562, 1.0, 0.1562, 0.5, 0.1562, 0.5, 0.1562, 1.0, 0.125, 1.0, 0.125, 0.5, 0.125, 0.5, 0.125, 1.0, 0.09375, 1.0, 0.09375, 0.5, 0.09375, 0.5, 0.09375, 1.0, 0.0625, 1.0, 0.0625, 0.5, 0.2968, 0.4854, 0.25, 0.49, 0.2032, 0.4854, 0.1582, 0.4717, 0.1167, 0.4496, 0.08029, 0.4197, 0.05045, 0.3833, 0.02827, 0.3418, 0.01461, 0.2968, 0.01, 0.25, 0.01461, 0.2032, 0.02827, 0.1582, 0.05045, 0.1167, 0.08029, 0.08029, 0.1167, 0.05045, 0.1582, 0.02827, 0.2032, 0.01461, 0.25, 0.01, 0.2968, 0.01461, 0.3418, 0.02827, 0.3833, 0.05045, 0.4197, 0.08029, 0.4496, 0.1167, 0.4717, 0.1582, 0.4854, 0.2032, 0.49, 0.25, 0.4854, 0.2968, 0.4717, 0.3418, 0.4496, 0.3833, 0.4197, 0.4197, 0.3833, 0.4496, 0.3418, 0.4717, 0.0625, 0.5, 0.0625, 1.0, 0.03125, 1.0, 0.03125, 0.5, 0.03125, 0.5, 0.03125, 1.0, 0.0, 1.0, 0.0, 0.5, 0.75, 0.49, 0.7968, 0.4854, 0.8418, 0.4717, 0.8833, 0.4496, 0.9197, 0.4197, 0.9496, 0.3833, 0.9717, 0.3418, 0.9854, 0.2968, 0.99, 0.25, 0.9854, 0.2032, 0.9717, 0.1582, 0.9496, 0.1167, 0.9197, 0.08029, 0.8833, 0.05045, 0.8418, 0.02827, 0.7968, 0.01461, 0.75, 0.01, 0.7032, 0.01461, 0.6582, 0.02827, 0.6167, 0.05045, 0.5803, 0.08029, 0.5504, 0.1167, 0.5283, 0.1582, 0.5146, 0.2032, 0.51, 0.25, 0.5146, 0.2968, 0.5283, 0.3418, 0.5504, 0.3833, 0.5803, 0.4197, 0.6167, 0.4496, 0.6582, 0.4717, 0.7032, 0.4854])
me_x_1.use_remesh_fix_poles = True
me_x_1.use_remesh_preserve_attributes = False
me_x_1.update()

# ---- objects
ob_light = bpy.data.objects.new('Light', light_light)
ob_camera = bpy.data.objects.new('Camera', cam_camera)
ob_x = bpy.data.objects.new('平面', me_x)
ob_x_1 = bpy.data.objects.new('柱体', me_x_1)

# ---- transforms, parenting, visibility, modifiers, constraints
ob_light.location = (4.076, 1.005, 5.904)
ob_light.rotation_euler = (0.6503, 0.05522, 1.866)
ob_light.lock_rotations_4d = False
ob_light.empty_display_type = 'ARROWS'
ob_light.color = (0.0, 0.0, 0.0, 0.0)
ob_light.lineart.crease_threshold = 0.0
ob_camera.location = (7.359, -6.926, 4.958)
ob_camera.rotation_euler = (1.109, 0.0, 0.8149)
ob_camera.lock_rotations_4d = False
ob_camera.empty_display_type = 'ARROWS'
ob_camera.color = (0.0, 0.0, 0.0, 0.0)
ob_camera.display_type = 'WIRE'
ob_camera.lineart.crease_threshold = 0.0
ob_x.location = (0.0, 0.0, 2.703)
ob_x.rotation_euler = (1.571, -0.0, 0.0)
ob_x.scale = (1.5, 1.0, 1.0)
_vg = ob_x.vertex_groups.new(name='群组')
_m = ob_x.modifiers.new('布料', 'CLOTH')
_m.collision_settings.use_self_collision = True
_m.collision_settings.self_distance_min = 0.007614
_m = ob_x.modifiers.new('细分', 'SUBSURF')
ob_x_1.location = (-1.574, 0.0, 0.0)
ob_x_1.scale = (-0.06121, -0.06121, -3.865)
_m = ob_x_1.modifiers.new('碰撞', 'COLLISION')

# ---- collection membership
col_collection.objects.link(ob_light)
col_collection.objects.link(ob_camera)
col_collection.objects.link(ob_x)
col_collection.objects.link(ob_x_1)

# ---- scene / render settings (as saved in the file)
scene.camera = ob_camera
scene.frame_start = 1; scene.frame_end = 250; scene.frame_set(1)
scene.render.engine = 'BLENDER_EEVEE_NEXT'
scene.cycles.sampling_pattern = 'TABULATED_SOBOL'
scene.cycles.use_light_tree = False
scene.view_settings.view_transform = 'Filmic'
bpy.context.view_layer.update()
